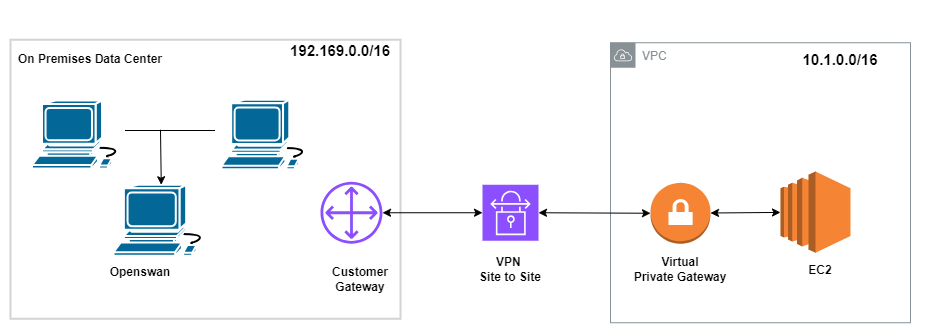

The diagram above was exported from draw.io. Its source (the exported page's mxGraphModel, read from the mxfile embedded in the PNG):
<mxGraphModel dx="3134" dy="780" grid="1" gridSize="10" guides="1" tooltips="1" connect="1" arrows="1" fold="1" page="1" pageScale="1" pageWidth="850" pageHeight="1100" math="0" shadow="0">
  <root>
    <mxCell id="0" />
    <mxCell id="1" parent="0" />
    <mxCell id="uPk1jI27nsReMST7N92p-1" value="VPC" style="sketch=0;outlineConnect=0;gradientColor=none;html=1;whiteSpace=wrap;fontSize=12;fontStyle=0;shape=mxgraph.aws4.group;grIcon=mxgraph.aws4.group_vpc;strokeColor=#879196;fillColor=none;verticalAlign=top;align=left;spacingLeft=30;fontColor=#879196;dashed=0;" parent="1" vertex="1">
      <mxGeometry x="-810" y="272.25" width="300" height="280" as="geometry" />
    </mxCell>
    <mxCell id="uPk1jI27nsReMST7N92p-2" value="" style="outlineConnect=0;dashed=0;verticalLabelPosition=bottom;verticalAlign=top;align=center;html=1;shape=mxgraph.aws3.vpn_gateway;fillColor=#F58534;gradientColor=none;" parent="1" vertex="1">
      <mxGeometry x="-770" y="412.25" width="60" height="61" as="geometry" />
    </mxCell>
    <mxCell id="uPk1jI27nsReMST7N92p-3" value="" style="outlineConnect=0;dashed=0;verticalLabelPosition=bottom;verticalAlign=top;align=center;html=1;shape=mxgraph.aws3.ec2;fillColor=#F58534;gradientColor=none;" parent="1" vertex="1">
      <mxGeometry x="-640" y="401" width="70" height="81.25" as="geometry" />
    </mxCell>
    <mxCell id="uPk1jI27nsReMST7N92p-6" value="" style="rounded=0;whiteSpace=wrap;html=1;fillColor=none;strokeColor=#d3d3d3;strokeWidth=2;" parent="1" vertex="1">
      <mxGeometry x="-1410" y="269.25" width="390" height="279" as="geometry" />
    </mxCell>
    <mxCell id="uPk1jI27nsReMST7N92p-7" value="" style="sketch=0;outlineConnect=0;fontColor=#232F3E;gradientColor=none;fillColor=#8C4FFF;strokeColor=none;dashed=0;verticalLabelPosition=bottom;verticalAlign=top;align=center;html=1;fontSize=12;fontStyle=0;aspect=fixed;pointerEvents=1;shape=mxgraph.aws4.customer_gateway;" parent="1" vertex="1">
      <mxGeometry x="-1100" y="411.25" width="62" height="62" as="geometry" />
    </mxCell>
    <mxCell id="uPk1jI27nsReMST7N92p-8" value="" style="sketch=0;points=[[0,0,0],[0.25,0,0],[0.5,0,0],[0.75,0,0],[1,0,0],[0,1,0],[0.25,1,0],[0.5,1,0],[0.75,1,0],[1,1,0],[0,0.25,0],[0,0.5,0],[0,0.75,0],[1,0.25,0],[1,0.5,0],[1,0.75,0]];outlineConnect=0;fontColor=#232F3E;fillColor=#8C4FFF;strokeColor=#ffffff;dashed=0;verticalLabelPosition=bottom;verticalAlign=top;align=center;html=1;fontSize=12;fontStyle=0;aspect=fixed;shape=mxgraph.aws4.resourceIcon;resIcon=mxgraph.aws4.site_to_site_vpn;" parent="1" vertex="1">
      <mxGeometry x="-938" y="414.25" width="56" height="56" as="geometry" />
    </mxCell>
    <mxCell id="uPk1jI27nsReMST7N92p-9" value="" style="shape=mxgraph.cisco.computers_and_peripherals.workstation;html=1;pointerEvents=1;dashed=0;fillColor=#036897;strokeColor=#ffffff;strokeWidth=2;verticalLabelPosition=bottom;verticalAlign=top;align=center;outlineConnect=0;" parent="1" vertex="1">
      <mxGeometry x="-1388.5" y="330" width="93" height="68" as="geometry" />
    </mxCell>
    <mxCell id="uPk1jI27nsReMST7N92p-11" value="" style="shape=mxgraph.cisco.computers_and_peripherals.workstation;html=1;pointerEvents=1;dashed=0;fillColor=#036897;strokeColor=#ffffff;strokeWidth=2;verticalLabelPosition=bottom;verticalAlign=top;align=center;outlineConnect=0;" parent="1" vertex="1">
      <mxGeometry x="-1199" y="329.25" width="90" height="69.5" as="geometry" />
    </mxCell>
    <mxCell id="uPk1jI27nsReMST7N92p-12" value="" style="shape=mxgraph.cisco.computers_and_peripherals.workstation;html=1;pointerEvents=1;dashed=0;fillColor=#036897;strokeColor=#ffffff;strokeWidth=2;verticalLabelPosition=bottom;verticalAlign=top;align=center;outlineConnect=0;" parent="1" vertex="1">
      <mxGeometry x="-1307" y="414.25" width="96.5" height="71" as="geometry" />
    </mxCell>
    <mxCell id="uPk1jI27nsReMST7N92p-13" value="" style="endArrow=none;html=1;rounded=0;" parent="1" edge="1">
      <mxGeometry width="50" height="50" relative="1" as="geometry">
        <mxPoint x="-1295.5" y="360.00000000000006" as="sourcePoint" />
        <mxPoint x="-1205.5" y="360.00000000000006" as="targetPoint" />
      </mxGeometry>
    </mxCell>
    <mxCell id="uPk1jI27nsReMST7N92p-14" value="" style="endArrow=classic;html=1;rounded=0;" parent="1" target="uPk1jI27nsReMST7N92p-12" edge="1">
      <mxGeometry width="50" height="50" relative="1" as="geometry">
        <mxPoint x="-1260" y="359.25" as="sourcePoint" />
        <mxPoint x="-1260" y="419.25" as="targetPoint" />
      </mxGeometry>
    </mxCell>
    <mxCell id="uPk1jI27nsReMST7N92p-18" value="" style="endArrow=classic;startArrow=classic;html=1;rounded=0;" parent="1" source="uPk1jI27nsReMST7N92p-2" target="uPk1jI27nsReMST7N92p-3" edge="1">
      <mxGeometry width="50" height="50" relative="1" as="geometry">
        <mxPoint x="-700" y="440.75" as="sourcePoint" />
        <mxPoint x="-640" y="394.75" as="targetPoint" />
      </mxGeometry>
    </mxCell>
    <mxCell id="uPk1jI27nsReMST7N92p-25" style="edgeStyle=orthogonalEdgeStyle;rounded=0;orthogonalLoop=1;jettySize=auto;html=1;exitX=0.5;exitY=1;exitDx=0;exitDy=0;" parent="1" source="uPk1jI27nsReMST7N92p-6" target="uPk1jI27nsReMST7N92p-6" edge="1">
      <mxGeometry relative="1" as="geometry" />
    </mxCell>
    <mxCell id="uPk1jI27nsReMST7N92p-26" value="&lt;b&gt;On Premises Data Center&lt;/b&gt;" style="text;html=1;strokeColor=none;fillColor=none;align=center;verticalAlign=middle;whiteSpace=wrap;rounded=0;" parent="1" vertex="1">
      <mxGeometry x="-1420" y="239.25" width="180" height="100" as="geometry" />
    </mxCell>
    <mxCell id="uPk1jI27nsReMST7N92p-27" value="&lt;b&gt;Openswan&lt;/b&gt;" style="text;html=1;strokeColor=none;fillColor=none;align=center;verticalAlign=middle;whiteSpace=wrap;rounded=0;" parent="1" vertex="1">
      <mxGeometry x="-1370" y="452.25" width="180" height="100" as="geometry" />
    </mxCell>
    <mxCell id="uPk1jI27nsReMST7N92p-28" value="&lt;b&gt;Customer &lt;br&gt;Gateway&lt;/b&gt;" style="text;html=1;strokeColor=none;fillColor=none;align=center;verticalAlign=middle;whiteSpace=wrap;rounded=0;" parent="1" vertex="1">
      <mxGeometry x="-1150" y="459.25" width="180" height="100" as="geometry" />
    </mxCell>
    <mxCell id="uPk1jI27nsReMST7N92p-29" value="&lt;b&gt;VPN&amp;nbsp;&lt;br&gt;Site to Site&lt;/b&gt;" style="text;html=1;strokeColor=none;fillColor=none;align=center;verticalAlign=middle;whiteSpace=wrap;rounded=0;" parent="1" vertex="1">
      <mxGeometry x="-1000" y="449.25" width="180" height="100" as="geometry" />
    </mxCell>
    <mxCell id="uPk1jI27nsReMST7N92p-30" value="&lt;b&gt;Virtual &lt;br&gt;Private Gateway&lt;/b&gt;" style="text;html=1;strokeColor=none;fillColor=none;align=center;verticalAlign=middle;whiteSpace=wrap;rounded=0;" parent="1" vertex="1">
      <mxGeometry x="-830" y="449.25" width="180" height="100" as="geometry" />
    </mxCell>
    <mxCell id="uPk1jI27nsReMST7N92p-31" value="&lt;b&gt;EC2&lt;/b&gt;" style="text;html=1;strokeColor=none;fillColor=none;align=center;verticalAlign=middle;whiteSpace=wrap;rounded=0;" parent="1" vertex="1">
      <mxGeometry x="-690" y="449.75" width="180" height="100" as="geometry" />
    </mxCell>
    <mxCell id="uPk1jI27nsReMST7N92p-39" value="" style="endArrow=classic;startArrow=classic;html=1;rounded=0;entryX=0;entryY=0.5;entryDx=0;entryDy=0;entryPerimeter=0;" parent="1" source="uPk1jI27nsReMST7N92p-7" target="uPk1jI27nsReMST7N92p-8" edge="1">
      <mxGeometry width="50" height="50" relative="1" as="geometry">
        <mxPoint x="-980" y="639.25" as="sourcePoint" />
        <mxPoint x="-930" y="589.25" as="targetPoint" />
      </mxGeometry>
    </mxCell>
    <mxCell id="uPk1jI27nsReMST7N92p-40" value="" style="endArrow=classic;startArrow=classic;html=1;rounded=0;entryX=0;entryY=0.5;entryDx=0;entryDy=0;entryPerimeter=0;exitX=1;exitY=0.5;exitDx=0;exitDy=0;exitPerimeter=0;" parent="1" source="uPk1jI27nsReMST7N92p-8" target="uPk1jI27nsReMST7N92p-2" edge="1">
      <mxGeometry width="50" height="50" relative="1" as="geometry">
        <mxPoint x="-980" y="639.25" as="sourcePoint" />
        <mxPoint x="-930" y="589.25" as="targetPoint" />
      </mxGeometry>
    </mxCell>
    <mxCell id="uPk1jI27nsReMST7N92p-44" value="&lt;b&gt;&lt;font style=&quot;font-size: 15px;&quot;&gt;192.169.0.0/16&lt;/font&gt;&lt;/b&gt;" style="text;html=1;strokeColor=none;fillColor=none;align=center;verticalAlign=middle;whiteSpace=wrap;rounded=0;" parent="1" vertex="1">
      <mxGeometry x="-1170" y="230" width="180" height="100" as="geometry" />
    </mxCell>
    <mxCell id="uPk1jI27nsReMST7N92p-45" value="&lt;b&gt;&lt;font style=&quot;font-size: 15px;&quot;&gt;10.1.0.0/16&lt;/font&gt;&lt;/b&gt;" style="text;html=1;strokeColor=none;fillColor=none;align=center;verticalAlign=middle;whiteSpace=wrap;rounded=0;" parent="1" vertex="1">
      <mxGeometry x="-670" y="239.25" width="180" height="100" as="geometry" />
    </mxCell>
  </root>
</mxGraphModel>